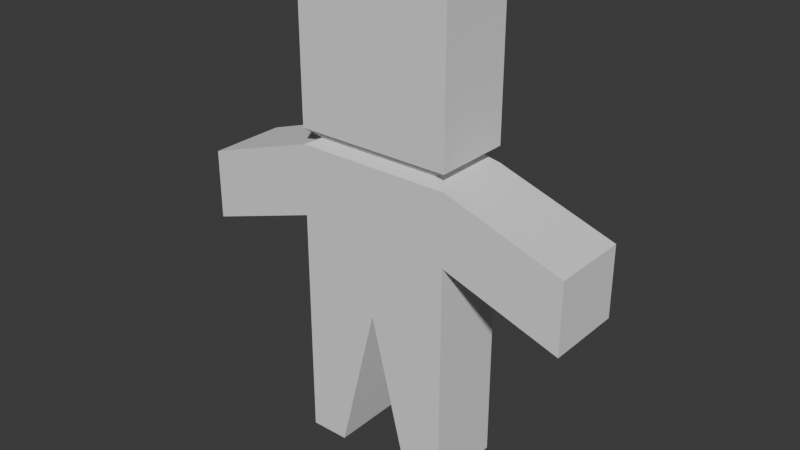 # Source: zmb.blend  (saved by Blender 4.1.24; exported with 4.5.12 LTS)
import bpy
from mathutils import Matrix  # noqa: F401  (used for matrix-valued properties, if any)

bpy.ops.wm.read_factory_settings(use_empty=True)
scene = bpy.context.scene
scene.name = 'Scene'

# ---- world
world_world = bpy.data.worlds.new('World'); scene.world = world_world
world_world.use_nodes = True; world_world.node_tree.nodes.clear()
_N = world_world.node_tree.nodes; _L = world_world.node_tree.links
n0 = _N.new('ShaderNodeOutputWorld'); n0.name = 'World Output'; n0.location = (300, 300)
n1 = _N.new('ShaderNodeBackground'); n1.name = 'Background'; n1.location = (10, 300)
n1.inputs[0].default_value = (0.05088, 0.05088, 0.05088, 1.0)
_L.new(n1.outputs[0], n0.inputs[0])
n0.is_active_output = True
world_world.color = (0.05088, 0.05088, 0.05088)
world_world.use_sun_shadow = False
world_world.sun_shadow_jitter_overblur = 0.0

# ---- meshes
me_cube_001 = bpy.data.meshes.new('Cube.001')
me_cube_001.from_pydata([(0.2, -0.1, -0.25), (0.25, -0.125, 0.25), (0.2, 0.1, -0.25), (0.25, 0.125, 0.25), (0.25, -0.125, -0.75), (0.25, -0.125, -1.25), (0.25, 0.125, -1.25), (0.25, 0.125, -0.75), (0.0, 0.125, 0.25), (0.0, -0.125, 0.25), (0.0, 0.125, -0.75), (0.125, -0.125, -1.25), (0.0, 0.1, -0.25), (0.0, -0.1, -0.25), (0.0, -0.125, -0.75), (0.125, 0.125, -1.25), (0.25, 0.125, -0.5), (0.25, -0.125, -0.5), (0.0, -0.125, -0.5), (0.0, 0.125, -0.5), (0.25, 0.125, -0.225), (0.25, -0.125, -0.225), (0.0, -0.125, -0.225), (0.0, 0.125, -0.225), (0.25, 0.125, -0.275), (0.25, -0.125, -0.275), (0.0, -0.125, -0.275), (0.0, 0.125, -0.275), (0.625, 0.125, -0.4), (0.625, 0.125, -0.625), (0.625, -0.125, -0.4), (0.625, -0.125, -0.625), (-0.2, -0.1, -0.25), (-0.25, -0.125, 0.25), (-0.2, 0.1, -0.25), (-0.25, 0.125, 0.25), (-0.25, -0.125, -0.75), (-0.25, -0.125, -1.25), (-0.25, 0.125, -1.25), (-0.25, 0.125, -0.75), (-0.125, -0.125, -1.25), (-0.125, 0.125, -1.25), (-0.25, 0.125, -0.5), (-0.25, -0.125, -0.5), (-0.25, 0.125, -0.225), (-0.25, -0.125, -0.225), (-0.25, 0.125, -0.275), (-0.25, -0.125, -0.275), (-0.625, 0.125, -0.4), (-0.625, 0.125, -0.625), (-0.625, -0.125, -0.4), (-0.625, -0.125, -0.625)], [], [(23, 8, 3, 20), (20, 3, 1, 21), (27, 12, 2, 24), (24, 2, 0, 25), (15, 10, 7, 6), (6, 7, 4, 5), (15, 6, 5, 11), (5, 4, 14, 11), (1, 3, 8, 9), (25, 0, 13, 26), (21, 1, 9, 22), (4, 17, 18, 14), (7, 16, 17, 4), (10, 19, 16, 7), (11, 14, 10, 15), (0, 21, 22, 13), (2, 20, 21, 0), (12, 23, 20, 2), (17, 25, 26, 18), (16, 24, 28, 29), (19, 27, 24, 16), (29, 28, 30, 31), (24, 25, 30, 28), (17, 16, 29, 31), (25, 17, 31, 30), (23, 44, 35, 8), (44, 45, 33, 35), (27, 46, 34, 12), (46, 47, 32, 34), (41, 38, 39, 10), (38, 37, 36, 39), (41, 40, 37, 38), (37, 40, 14, 36), (33, 9, 8, 35), (47, 26, 13, 32), (45, 22, 9, 33), (36, 14, 18, 43), (39, 36, 43, 42), (10, 39, 42, 19), (40, 41, 10, 14), (32, 13, 22, 45), (34, 32, 45, 44), (12, 34, 44, 23), (43, 18, 26, 47), (42, 49, 48, 46), (19, 42, 46, 27), (49, 51, 50, 48), (46, 48, 50, 47), (43, 51, 49, 42), (47, 50, 51, 43)])
_uv = me_cube_001.uv_layers.new(name='UVMap')
_uv.uv.foreach_set('vector', [0.375, 0.375, 0.625, 0.375, 0.625, 0.5, 0.375, 0.5, 0.375, 0.5, 0.625, 0.5, 0.625, 0.75, 0.375, 0.75, 0.625, 0.375, 0.625, 0.375, 0.625, 0.5, 0.625, 0.5, 0.625, 0.5, 0.625, 0.5, 0.625, 0.75, 0.625, 0.75, 0.375, 0.375, 0.625, 0.375, 0.625, 0.5, 0.375, 0.5, 0.375, 0.5, 0.625, 0.5, 0.625, 0.75, 0.375, 0.75, 0.25, 0.5, 0.375, 0.5, 0.375, 0.75, 0.25, 0.75, 0.375, 0.75, 0.625, 0.75, 0.625, 0.875, 0.375, 0.875, 0.0, 0.0, 0.0, 0.0, 0.0, 0.0, 0.0, 0.0, 0.625, 0.75, 0.625, 0.75, 0.625, 0.875, 0.625, 0.875, 0.375, 0.75, 0.625, 0.75, 0.625, 0.875, 0.375, 0.875, 0.375, 0.75, 0.5, 0.75, 0.5, 0.875, 0.375, 0.875, 0.375, 0.5, 0.5, 0.5, 0.5, 0.75, 0.375, 0.75, 0.375, 0.375, 0.5, 0.375, 0.5, 0.5, 0.375, 0.5, 0.0, 0.0, 0.0, 0.0, 0.0, 0.0, 0.0, 0.0, 0.375, 0.75, 0.375, 0.75, 0.375, 0.875, 0.375, 0.875, 0.375, 0.5, 0.375, 0.5, 0.375, 0.75, 0.375, 0.75, 0.375, 0.375, 0.375, 0.375, 0.375, 0.5, 0.375, 0.5, 0.5, 0.75, 0.625, 0.75, 0.625, 0.875, 0.5, 0.875, 0.5, 0.5, 0.625, 0.5, 0.625, 0.5, 0.5, 0.5, 0.5, 0.375, 0.625, 0.375, 0.625, 0.5, 0.5, 0.5, 0.5, 0.5, 0.625, 0.5, 0.625, 0.75, 0.5, 0.75, 0.625, 0.5, 0.625, 0.75, 0.625, 0.75, 0.625, 0.5, 0.5, 0.75, 0.5, 0.5, 0.5, 0.5, 0.5, 0.75, 0.625, 0.75, 0.5, 0.75, 0.5, 0.75, 0.625, 0.75, 0.375, 0.375, 0.375, 0.5, 0.625, 0.5, 0.625, 0.375, 0.375, 0.5, 0.375, 0.75, 0.625, 0.75, 0.625, 0.5, 0.625, 0.375, 0.625, 0.5, 0.625, 0.5, 0.625, 0.375, 0.625, 0.5, 0.625, 0.75, 0.625, 0.75, 0.625, 0.5, 0.375, 0.375, 0.375, 0.5, 0.625, 0.5, 0.625, 0.375, 0.375, 0.5, 0.375, 0.75, 0.625, 0.75, 0.625, 0.5, 0.25, 0.5, 0.25, 0.75, 0.375, 0.75, 0.375, 0.5, 0.375, 0.75, 0.375, 0.875, 0.625, 0.875, 0.625, 0.75, 0.0, 0.0, 0.0, 0.0, 0.0, 0.0, 0.0, 0.0, 0.625, 0.75, 0.625, 0.875, 0.625, 0.875, 0.625, 0.75, 0.375, 0.75, 0.375, 0.875, 0.625, 0.875, 0.625, 0.75, 0.375, 0.75, 0.375, 0.875, 0.5, 0.875, 0.5, 0.75, 0.375, 0.5, 0.375, 0.75, 0.5, 0.75, 0.5, 0.5, 0.375, 0.375, 0.375, 0.5, 0.5, 0.5, 0.5, 0.375, 0.0, 0.0, 0.0, 0.0, 0.0, 0.0, 0.0, 0.0, 0.375, 0.75, 0.375, 0.875, 0.375, 0.875, 0.375, 0.75, 0.375, 0.5, 0.375, 0.75, 0.375, 0.75, 0.375, 0.5, 0.375, 0.375, 0.375, 0.5, 0.375, 0.5, 0.375, 0.375, 0.5, 0.75, 0.5, 0.875, 0.625, 0.875, 0.625, 0.75, 0.5, 0.5, 0.5, 0.5, 0.625, 0.5, 0.625, 0.5, 0.5, 0.375, 0.5, 0.5, 0.625, 0.5, 0.625, 0.375, 0.5, 0.5, 0.5, 0.75, 0.625, 0.75, 0.625, 0.5, 0.625, 0.5, 0.625, 0.5, 0.625, 0.75, 0.625, 0.75, 0.5, 0.75, 0.5, 0.75, 0.5, 0.5, 0.5, 0.5, 0.625, 0.75, 0.625, 0.75, 0.5, 0.75, 0.5, 0.75])
me_cube_001.update()

# ---- objects
ob_zmb_col = bpy.data.objects.new('zmb.col', me_cube_001)

# ---- transforms, parenting, visibility, modifiers, constraints
ob_zmb_col.location = (0.0, 0.0, 1.25)

# ---- collection membership
scene.collection.objects.link(ob_zmb_col)

# ---- scene / render settings (as saved in the file)
scene.frame_start = 1; scene.frame_end = 250; scene.frame_set(1)
scene.render.engine = 'BLENDER_EEVEE_NEXT'
scene.cycles.sampling_pattern = 'TABULATED_SOBOL'
scene.eevee.ray_tracing_options.trace_max_roughness = 0.0
bpy.context.view_layer.update()

# ---- added for rendering (the .blend has no active camera and no usable light): camera, sun
cam_auto = bpy.data.cameras.new('AutoCamera')
cam_auto.lens = 50.0
cam_auto.sensor_width = 36.0
cam_auto.clip_end = 1000.0
ob_auto_camera = bpy.data.objects.new('AutoCamera', cam_auto)
scene.collection.objects.link(ob_auto_camera)
ob_auto_camera.location = (1.82131, -2.18557, 2.20705)
ob_auto_camera.rotation_euler = (1.09748, -7.21219e-08, 0.694738)
scene.camera = ob_auto_camera
light_auto_sun = bpy.data.lights.new('AutoSun', 'SUN')
light_auto_sun.energy = 3.0
light_auto_sun.angle = 0.0523599
ob_auto_sun = bpy.data.objects.new('AutoSun', light_auto_sun)
scene.collection.objects.link(ob_auto_sun)
ob_auto_sun.rotation_euler = (0.872665, 0.174533, 0.523599)
bpy.context.view_layer.update()
